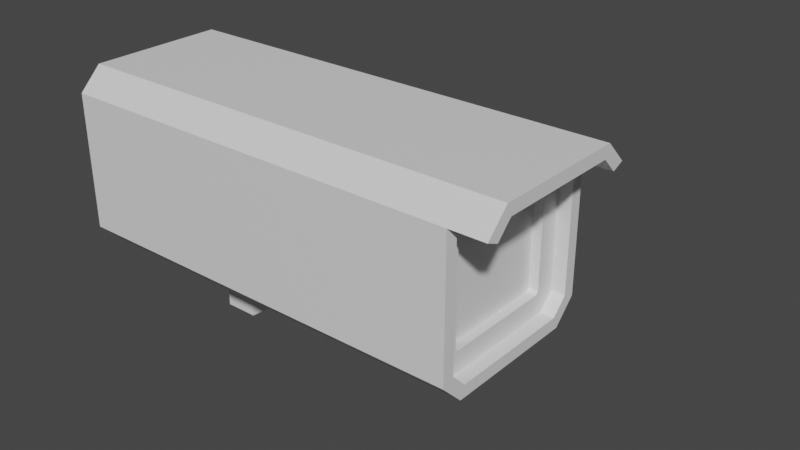 # Source: Camera.blend  (saved by Blender 2.83.18; exported with 4.5.12 LTS)
import bpy
from mathutils import Matrix  # noqa: F401  (used for matrix-valued properties, if any)

bpy.ops.wm.read_factory_settings(use_empty=True)
scene = bpy.context.scene
scene.name = 'Scene'

# ---- collections
col_collection = bpy.data.collections.new('Collection'); scene.collection.children.link(col_collection)

# ---- materials (node trees are filled in below, after node groups)
mat_camera_body = bpy.data.materials.new('Camera_Body')
mat_camera_body.use_transparent_shadow = False
mat_orange = bpy.data.materials.new('Orange')
mat_orange.use_transparent_shadow = False
mat_camera_lens = bpy.data.materials.new('Camera_Lens')
mat_camera_lens.use_transparent_shadow = False

# ---- material node trees
mat_camera_body.use_nodes = True; mat_camera_body.node_tree.nodes.clear()
_N = mat_camera_body.node_tree.nodes; _L = mat_camera_body.node_tree.links
n0 = _N.new('ShaderNodeBsdfPrincipled'); n0.name = 'Principled BSDF'; n0.location = (10, 300)
n0.distribution = 'GGX'
n0.subsurface_method = 'BURLEY'
n0.inputs[3].default_value = 1.45
n0.inputs[27].default_value = (0.0, 0.0, 0.0, 1.0)
n0.inputs[28].default_value = 1.0
n1 = _N.new('ShaderNodeOutputMaterial'); n1.name = 'Material Output'; n1.location = (300, 300)
_L.new(n0.outputs[0], n1.inputs[0])
n1.is_active_output = True
mat_orange.use_nodes = True; mat_orange.node_tree.nodes.clear()
_N = mat_orange.node_tree.nodes; _L = mat_orange.node_tree.links
n0 = _N.new('ShaderNodeBsdfPrincipled'); n0.name = 'Principled BSDF'; n0.location = (10, 300)
n0.distribution = 'GGX'
n0.subsurface_method = 'BURLEY'
n0.inputs[3].default_value = 1.45
n0.inputs[27].default_value = (0.0, 0.0, 0.0, 1.0)
n0.inputs[28].default_value = 1.0
n1 = _N.new('ShaderNodeOutputMaterial'); n1.name = 'Material Output'; n1.location = (300, 300)
_L.new(n0.outputs[0], n1.inputs[0])
n1.is_active_output = True
mat_camera_lens.use_nodes = True; mat_camera_lens.node_tree.nodes.clear()
_N = mat_camera_lens.node_tree.nodes; _L = mat_camera_lens.node_tree.links
n0 = _N.new('ShaderNodeBsdfPrincipled'); n0.name = 'Principled BSDF'; n0.location = (10, 300)
n0.distribution = 'GGX'
n0.subsurface_method = 'BURLEY'
n0.inputs[3].default_value = 1.45
n0.inputs[27].default_value = (0.0, 0.0, 0.0, 1.0)
n0.inputs[28].default_value = 1.0
n1 = _N.new('ShaderNodeOutputMaterial'); n1.name = 'Material Output'; n1.location = (300, 300)
_L.new(n0.outputs[0], n1.inputs[0])
n1.is_active_output = True

# ---- world
world_world = bpy.data.worlds.new('World'); scene.world = world_world
world_world.use_nodes = True; world_world.node_tree.nodes.clear()
_N = world_world.node_tree.nodes; _L = world_world.node_tree.links
n0 = _N.new('ShaderNodeOutputWorld'); n0.name = 'World Output'; n0.location = (300, 300)
n1 = _N.new('ShaderNodeBackground'); n1.name = 'Background'; n1.location = (10, 300)
n1.inputs[0].default_value = (0.05088, 0.05088, 0.05088, 1.0)
_L.new(n1.outputs[0], n0.inputs[0])
n0.is_active_output = True
world_world.color = (0.05088, 0.05088, 0.05088)
world_world.use_sun_shadow = False
world_world.sun_shadow_jitter_overblur = 0.0

# ---- meshes
me_cube_001 = bpy.data.meshes.new('Cube.001')
me_cube_001.from_pydata([(-0.3611, -1.778, -0.3611), (-0.3611, -1.778, 0.3611), (-1.0, 0.2218, -1.0), (-1.0, 0.2218, 1.0), (0.3611, -1.778, -0.3611), (0.3611, -1.778, 0.3611), (1.0, 0.2218, -1.0), (1.0, 0.2218, 1.0), (-0.8716, -1.778, -0.8648), (-0.8716, -1.778, 0.8648), (0.8716, -1.778, 0.8648), (0.8716, -1.778, -0.8648), (-0.2011, -20.68, -0.2011), (-0.2011, -20.68, 0.2011), (0.2011, -20.68, 0.2011), (0.2011, -20.68, -0.2011), (0.2252, -17.72, -0.2252), (-0.2252, -17.72, -0.2252), (-0.2252, -17.72, 0.2252), (0.2252, -17.72, 0.2252), (0.2011, -20.68, 0.9875), (-0.2011, -20.68, 0.9875), (-0.2252, -17.72, 1.012), (0.2252, -17.72, 1.012), (-0.2353, -16.53, -0.2353), (-0.2353, -16.53, 0.2353), (0.2353, -16.53, 0.2353), (0.2353, -16.53, -0.2353)], [], [(8, 9, 3, 2), (2, 3, 7, 6), (6, 7, 10, 11), (17, 16, 15, 12), (2, 6, 11, 8), (7, 3, 9, 10), (0, 1, 9, 8), (5, 4, 11, 10), (4, 0, 8, 11), (1, 5, 10, 9), (15, 14, 13, 12), (18, 17, 12, 13), (13, 14, 20, 21), (16, 19, 14, 15), (27, 26, 19, 16), (26, 25, 18, 19), (25, 24, 17, 18), (24, 27, 16, 17), (23, 22, 21, 20), (18, 13, 21, 22), (19, 18, 22, 23), (14, 19, 23, 20), (0, 4, 27, 24), (1, 0, 24, 25), (5, 1, 25, 26), (4, 5, 26, 27)])
me_cube_001.polygons.foreach_set('material_index', [0, 0, 0, 0, 0, 0, 0, 0, 0, 0, 0, 0, 0, 0, 1, 1, 1, 1, 0, 0, 0, 0, 0, 0, 0, 0])
_uv = me_cube_001.uv_layers.new(name='UVMap')
_uv.uv.foreach_set('vector', [0.375, 0.0, 0.625, 0.0, 0.625, 0.25, 0.375, 0.25, 0.375, 0.25, 0.625, 0.25, 0.625, 0.5, 0.375, 0.5, 0.375, 0.5, 0.625, 0.5, 0.625, 0.75, 0.375, 0.75, 0.4549, 0.9201, 0.4549, 0.8299, 0.4549, 0.8299, 0.4549, 0.9201, 0.125, 0.5, 0.375, 0.5, 0.375, 0.75, 0.125, 0.75, 0.625, 0.5, 0.875, 0.5, 0.875, 0.75, 0.625, 0.75, 0.4549, 0.9201, 0.5451, 0.9201, 0.625, 1.0, 0.375, 1.0, 0.5451, 0.8299, 0.4549, 0.8299, 0.375, 0.75, 0.625, 0.75, 0.4549, 0.8299, 0.4549, 0.9201, 0.375, 1.0, 0.375, 0.75, 0.5451, 0.9201, 0.5451, 0.8299, 0.625, 0.75, 0.625, 1.0, 0.4549, 0.8299, 0.5451, 0.8299, 0.5451, 0.9201, 0.4549, 0.9201, 0.5451, 0.9201, 0.4549, 0.9201, 0.4549, 0.9201, 0.5451, 0.9201, 0.5451, 0.9201, 0.5451, 0.8299, 0.5451, 0.8299, 0.5451, 0.9201, 0.4549, 0.8299, 0.5451, 0.8299, 0.5451, 0.8299, 0.4549, 0.8299, 0.4549, 0.8299, 0.5451, 0.8299, 0.5451, 0.8299, 0.4549, 0.8299, 0.5451, 0.8299, 0.5451, 0.9201, 0.5451, 0.9201, 0.5451, 0.8299, 0.5451, 0.9201, 0.4549, 0.9201, 0.4549, 0.9201, 0.5451, 0.9201, 0.4549, 0.9201, 0.4549, 0.8299, 0.4549, 0.8299, 0.4549, 0.9201, 0.5451, 0.8299, 0.5451, 0.9201, 0.5451, 0.9201, 0.5451, 0.8299, 0.5451, 0.9201, 0.5451, 0.9201, 0.5451, 0.9201, 0.5451, 0.9201, 0.5451, 0.8299, 0.5451, 0.9201, 0.5451, 0.9201, 0.5451, 0.8299, 0.5451, 0.8299, 0.5451, 0.8299, 0.5451, 0.8299, 0.5451, 0.8299, 0.4549, 0.9201, 0.4549, 0.8299, 0.4549, 0.8299, 0.4549, 0.9201, 0.5451, 0.9201, 0.4549, 0.9201, 0.4549, 0.9201, 0.5451, 0.9201, 0.5451, 0.8299, 0.5451, 0.9201, 0.5451, 0.9201, 0.5451, 0.8299, 0.4549, 0.8299, 0.5451, 0.8299, 0.5451, 0.8299, 0.4549, 0.8299])
me_cube_001.materials.append(mat_camera_body)
me_cube_001.materials.append(mat_orange)
me_cube_001.use_remesh_fix_poles = True
me_cube_001.use_remesh_preserve_attributes = False
me_cube_001.use_mirror_vertex_groups = False
me_cube_001.update()
me_cube_002 = bpy.data.meshes.new('Cube.002')
me_cube_002.from_pydata([(-0.561, -0.7537, -0.04397), (-0.561, -1.0, 0.2023), (-0.561, -1.0, 1.71), (-0.561, -0.7537, 1.956), (-0.561, 1.0, 0.2023), (-0.561, 0.7537, -0.04397), (-0.561, 0.7537, 1.956), (-0.561, 1.0, 1.71), (1.439, -0.8658, 0.2579), (1.439, -0.6982, 0.0902), (1.439, -0.6982, 1.822), (1.439, -0.8658, 1.654), (1.439, 0.6982, 0.0902), (1.439, 0.8658, 0.2579), (1.439, 0.8658, 1.654), (1.439, 0.6982, 1.822), (1.439, 1.0, 0.2023), (1.439, 0.7537, -0.04397), (1.439, 0.7537, 1.956), (1.439, 1.0, 1.71), (1.439, -0.7537, -0.04397), (1.439, -1.0, 0.2023), (1.439, -1.0, 1.71), (1.439, -0.7537, 1.956), (1.373, 0.6337, 0.354), (1.373, 0.602, 0.3223), (1.373, 0.602, 1.59), (1.373, 0.6337, 1.558), (1.373, -0.602, 0.3223), (1.373, -0.6337, 0.354), (1.373, -0.6337, 1.558), (1.373, -0.602, 1.59), (1.373, 0.8658, 0.2579), (1.373, 0.6982, 0.0902), (1.373, 0.6982, 1.822), (1.373, 0.8658, 1.654), (1.373, -0.6982, 0.0902), (1.373, -0.8658, 0.2579), (1.373, -0.8658, 1.654), (1.373, -0.6982, 1.822), (1.328, 0.6337, 0.354), (1.328, 0.602, 0.3223), (1.328, 0.602, 1.59), (1.328, 0.6337, 1.558), (1.328, -0.602, 0.3223), (1.328, -0.6337, 0.354), (1.328, -0.6337, 1.558), (1.328, -0.602, 1.59), (1.606, 0.7537, 1.956), (1.606, 1.0, 1.71), (1.606, -1.0, 1.71), (1.606, -0.7537, 1.956), (1.606, 0.6982, 1.822), (1.606, 0.8658, 1.654), (1.606, -0.8658, 1.654), (1.606, -0.6982, 1.822)], [], [(21, 22, 2, 1), (13, 14, 35, 32), (18, 6, 3, 23), (0, 1, 2, 3, 6, 7, 4, 5), (4, 7, 19, 16), (17, 5, 4, 16), (6, 18, 19, 7), (0, 20, 21, 1), (23, 3, 2, 22), (5, 17, 20, 0), (13, 12, 17, 16), (22, 11, 54, 50), (9, 8, 21, 20), (18, 23, 51, 48), (12, 9, 20, 17), (8, 11, 22, 21), (14, 19, 49, 53), (14, 13, 16, 19), (26, 31, 47, 42), (11, 8, 37, 38), (10, 11, 38, 39), (14, 15, 34, 35), (15, 10, 39, 34), (9, 12, 33, 36), (8, 9, 36, 37), (12, 13, 32, 33), (24, 25, 33, 32), (26, 27, 35, 34), (28, 29, 37, 36), (30, 31, 39, 38), (25, 28, 36, 33), (29, 30, 38, 37), (31, 26, 34, 39), (27, 24, 32, 35), (41, 40, 43, 42, 47, 46, 45, 44), (28, 25, 41, 44), (29, 28, 44, 45), (25, 24, 40, 41), (24, 27, 43, 40), (30, 29, 45, 46), (31, 30, 46, 47), (27, 26, 42, 43), (52, 53, 49, 48), (54, 55, 51, 50), (55, 52, 48, 51), (11, 10, 55, 54), (15, 14, 53, 52), (23, 22, 50, 51), (10, 15, 52, 55), (19, 18, 48, 49)])
me_cube_002.polygons.foreach_set('material_index', [1, 1, 1, 1, 1, 1, 1, 1, 1, 1, 1, 1, 1, 1, 1, 1, 1, 1, 1, 1, 1, 1, 1, 1, 1, 1, 1, 1, 1, 1, 1, 1, 1, 1, 0, 1, 1, 1, 1, 1, 1, 1, 1, 1, 1, 1, 1, 1, 1, 1])
_uv = me_cube_002.uv_layers.new(name='UVMap')
_uv.uv.foreach_set('vector', [0.4058, 0.75, 0.5942, 0.75, 0.5942, 1.0, 0.4058, 1.0, 0.4127, 0.5168, 0.5873, 0.5168, 0.5873, 0.5168, 0.4127, 0.5168, 0.625, 0.5308, 0.875, 0.5308, 0.875, 0.7192, 0.625, 0.7192, 0.375, 0.03078, 0.4058, 0.0, 0.5942, 0.0, 0.625, 0.03078, 0.625, 0.2192, 0.5942, 0.25, 0.4058, 0.25, 0.375, 0.2192, 0.4058, 0.25, 0.5942, 0.25, 0.5942, 0.5, 0.4058, 0.5, 0.375, 0.5308, 0.125, 0.5308, 0.125, 0.5, 0.375, 0.5, 0.875, 0.5308, 0.625, 0.5308, 0.625, 0.5, 0.875, 0.5, 0.125, 0.7192, 0.375, 0.7192, 0.375, 0.75, 0.125, 0.75, 0.625, 0.7192, 0.875, 0.7192, 0.875, 0.75, 0.625, 0.75, 0.125, 0.5308, 0.375, 0.5308, 0.375, 0.7192, 0.125, 0.7192, 0.4127, 0.5168, 0.3918, 0.5377, 0.375, 0.5308, 0.4058, 0.5, 0.5942, 0.75, 0.5873, 0.7332, 0.5873, 0.7332, 0.5942, 0.75, 0.3918, 0.7123, 0.4127, 0.7332, 0.4058, 0.75, 0.375, 0.7192, 0.625, 0.5308, 0.625, 0.7192, 0.625, 0.7192, 0.625, 0.5308, 0.3918, 0.5377, 0.3918, 0.7123, 0.375, 0.7192, 0.375, 0.5308, 0.4127, 0.7332, 0.5873, 0.7332, 0.5942, 0.75, 0.4058, 0.75, 0.5873, 0.5168, 0.5942, 0.5, 0.5942, 0.5, 0.5873, 0.5168, 0.5873, 0.5168, 0.4127, 0.5168, 0.4058, 0.5, 0.5942, 0.5, 0.5792, 0.5497, 0.5792, 0.7003, 0.5792, 0.7003, 0.5792, 0.5497, 0.5873, 0.7332, 0.4127, 0.7332, 0.4127, 0.7332, 0.5873, 0.7332, 0.6082, 0.7123, 0.5873, 0.7332, 0.5873, 0.7332, 0.6082, 0.7123, 0.5873, 0.5168, 0.6082, 0.5377, 0.6082, 0.5377, 0.5873, 0.5168, 0.6082, 0.5377, 0.6082, 0.7123, 0.6082, 0.7123, 0.6082, 0.5377, 0.3918, 0.7123, 0.3918, 0.5377, 0.3918, 0.5377, 0.3918, 0.7123, 0.4127, 0.7332, 0.3918, 0.7123, 0.3918, 0.7123, 0.4127, 0.7332, 0.3918, 0.5377, 0.4127, 0.5168, 0.4127, 0.5168, 0.3918, 0.5377, 0.4247, 0.5458, 0.4208, 0.5497, 0.3918, 0.5377, 0.4127, 0.5168, 0.5792, 0.5497, 0.5753, 0.5458, 0.5873, 0.5168, 0.6082, 0.5377, 0.4208, 0.7003, 0.4247, 0.7042, 0.4127, 0.7332, 0.3918, 0.7123, 0.5753, 0.7042, 0.5792, 0.7003, 0.6082, 0.7123, 0.5873, 0.7332, 0.4208, 0.5497, 0.4208, 0.7003, 0.3918, 0.7123, 0.3918, 0.5377, 0.4247, 0.7042, 0.5753, 0.7042, 0.5873, 0.7332, 0.4127, 0.7332, 0.5792, 0.7003, 0.5792, 0.5497, 0.6082, 0.5377, 0.6082, 0.7123, 0.5753, 0.5458, 0.4247, 0.5458, 0.4127, 0.5168, 0.5873, 0.5168, 0.4208, 0.5497, 0.4247, 0.5458, 0.5753, 0.5458, 0.5792, 0.5497, 0.5792, 0.7003, 0.5753, 0.7042, 0.4247, 0.7042, 0.4208, 0.7003, 0.4208, 0.7003, 0.4208, 0.5497, 0.4208, 0.5497, 0.4208, 0.7003, 0.4247, 0.7042, 0.4208, 0.7003, 0.4208, 0.7003, 0.4247, 0.7042, 0.4208, 0.5497, 0.4247, 0.5458, 0.4247, 0.5458, 0.4208, 0.5497, 0.4247, 0.5458, 0.5753, 0.5458, 0.5753, 0.5458, 0.4247, 0.5458, 0.5753, 0.7042, 0.4247, 0.7042, 0.4247, 0.7042, 0.5753, 0.7042, 0.5792, 0.7003, 0.5753, 0.7042, 0.5753, 0.7042, 0.5792, 0.7003, 0.5753, 0.5458, 0.5792, 0.5497, 0.5792, 0.5497, 0.5753, 0.5458, 0.6082, 0.5377, 0.5873, 0.5168, 0.5942, 0.5, 0.625, 0.5308, 0.5873, 0.7332, 0.6082, 0.7123, 0.625, 0.7192, 0.5942, 0.75, 0.6082, 0.7123, 0.6082, 0.5377, 0.625, 0.5308, 0.625, 0.7192, 0.5873, 0.7332, 0.6082, 0.7123, 0.6082, 0.7123, 0.5873, 0.7332, 0.6082, 0.5377, 0.5873, 0.5168, 0.5873, 0.5168, 0.6082, 0.5377, 0.625, 0.7192, 0.625, 0.75, 0.625, 0.75, 0.625, 0.7192, 0.6082, 0.7123, 0.6082, 0.5377, 0.6082, 0.5377, 0.6082, 0.7123, 0.625, 0.5, 0.625, 0.5308, 0.625, 0.5308, 0.625, 0.5])
me_cube_002.materials.append(mat_camera_lens)
me_cube_002.materials.append(mat_camera_body)
me_cube_002.use_remesh_fix_poles = True
me_cube_002.use_remesh_preserve_attributes = False
me_cube_002.use_mirror_vertex_groups = False
me_cube_002.update()

# ---- objects
ob_camera_mount = bpy.data.objects.new('Camera_Mount', me_cube_001)
ob_camera = bpy.data.objects.new('Camera', me_cube_002)

# ---- transforms, parenting, visibility, modifiers, constraints
ob_camera_mount.location = (0.0, 0.0, 0.0)
ob_camera_mount.scale = (0.3515, 0.0587, 0.3515)
ob_camera_mount.lineart.crease_threshold = 0.0
ob_camera.location = (0.008519, -1.129, 0.1988)
ob_camera.scale = (0.8892, 0.3835, 0.3835)
ob_camera.lineart.crease_threshold = 0.0

# ---- collection membership
col_collection.objects.link(ob_camera_mount)
col_collection.objects.link(ob_camera)

# ---- scene / render settings (as saved in the file)
scene.frame_start = 1; scene.frame_end = 250; scene.frame_set(1)
scene.render.engine = 'BLENDER_EEVEE_NEXT'
scene.cycles.use_denoising = False
scene.cycles.samples = 128
scene.cycles.sampling_pattern = 'TABULATED_SOBOL'
scene.cycles.use_adaptive_sampling = False
scene.cycles.use_light_tree = False
scene.view_settings.view_transform = 'Filmic'
bpy.context.view_layer.update()

# ---- added for rendering (the .blend has no active camera and no usable light): camera, sun
cam_auto = bpy.data.cameras.new('AutoCamera')
cam_auto.lens = 50.0
cam_auto.sensor_width = 36.0
cam_auto.clip_end = 1000.0
ob_auto_camera = bpy.data.objects.new('AutoCamera', cam_auto)
scene.collection.objects.link(ob_auto_camera)
ob_auto_camera.location = (3.04577, -3.83674, 2.35679)
ob_auto_camera.rotation_euler = (1.09748, -7.21219e-08, 0.694738)
scene.camera = ob_auto_camera
light_auto_sun = bpy.data.lights.new('AutoSun', 'SUN')
light_auto_sun.energy = 3.0
light_auto_sun.angle = 0.0523599
ob_auto_sun = bpy.data.objects.new('AutoSun', light_auto_sun)
scene.collection.objects.link(ob_auto_sun)
ob_auto_sun.rotation_euler = (0.872665, 0.174533, 0.523599)
bpy.context.view_layer.update()
